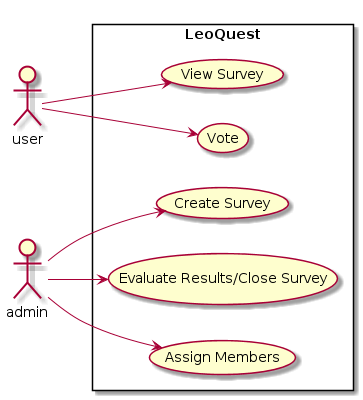

The diagram above was rendered by PlantUML. Its source (embedded in the PNG):
@startuml
left to right direction

actor "user" as u1
actor "admin" as a1

rectangle "LeoQuest" {
    usecase "Create Survey" as UC1
    usecase "Vote" as UC2
    usecase "Assign Members" as UC3
    usecase "Evaluate Results/Close Survey" as UC4
    usecase "View Survey" as UC5
}
a1 --> UC1
u1 --> UC2
a1 --> UC3
a1 --> UC4
u1 --> UC5

@enduml